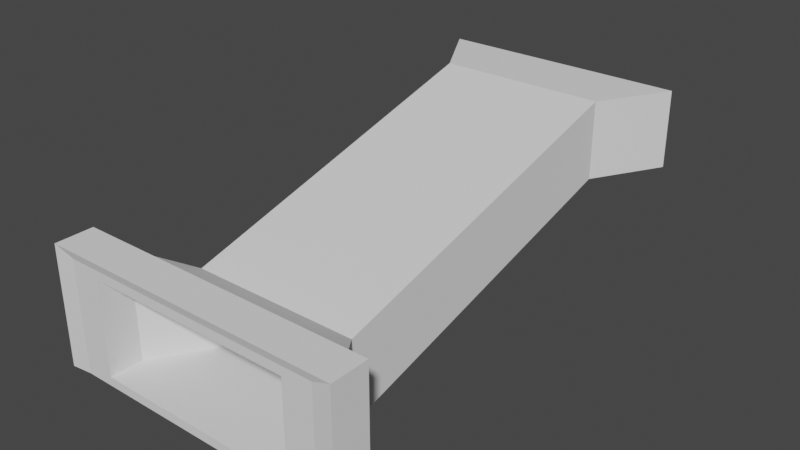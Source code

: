 # Source: StarterTunnel.blend  (saved by Blender 3.0.42; exported with 4.5.12 LTS)
import bpy
from mathutils import Matrix  # noqa: F401  (used for matrix-valued properties, if any)

bpy.ops.wm.read_factory_settings(use_empty=True)
scene = bpy.context.scene
scene.name = 'Scene'

# ---- collections
col_collection = bpy.data.collections.new('Collection'); scene.collection.children.link(col_collection)

# ---- world
world_world = bpy.data.worlds.new('World'); scene.world = world_world
world_world.use_nodes = True; world_world.node_tree.nodes.clear()
_N = world_world.node_tree.nodes; _L = world_world.node_tree.links
n0 = _N.new('ShaderNodeOutputWorld'); n0.name = 'World Output'; n0.location = (300, 300)
n1 = _N.new('ShaderNodeBackground'); n1.name = 'Background'; n1.location = (10, 300)
n1.inputs[0].default_value = (0.05088, 0.05088, 0.05088, 1.0)
_L.new(n1.outputs[0], n0.inputs[0])
n0.is_active_output = True
world_world.color = (0.05088, 0.05088, 0.05088)
world_world.use_sun_shadow = False
world_world.sun_shadow_jitter_overblur = 0.0

# ---- meshes
me_cube_001 = bpy.data.meshes.new('Cube.001')
me_cube_001.from_pydata([(-11.66, -14.34, -6.672), (-11.66, -14.34, 4.12), (11.66, -14.34, 4.12), (11.66, -14.34, -6.672), (-11.4, 45.54, 20.13), (-11.4, 45.54, 9.58), (11.4, 45.54, 9.58), (11.4, 45.54, 20.13), (-15.0, 45.54, 21.8), (-15.0, 45.54, 7.913), (15.0, 45.54, 7.913), (15.0, 45.54, 21.8), (-15.0, -14.34, -8.219), (-15.0, -14.34, 5.667), (15.0, -14.34, 5.667), (15.0, -14.34, -8.219), (-22.2, 58.02, 21.8), (-22.2, 58.02, 7.913), (22.2, 58.02, 7.913), (22.2, 58.02, 21.8), (-16.87, 58.02, 20.13), (-16.87, 58.02, 9.58), (16.87, 58.02, 9.58), (16.87, 58.02, 20.13), (-23.2, -24.5, -8.219), (-23.2, -24.5, 11.15), (23.2, -24.5, 11.15), (23.2, -24.5, -8.219), (-18.03, -24.5, -6.672), (-18.03, -24.5, 9.601), (18.03, -24.5, 9.601), (18.03, -24.5, -6.672), (-23.2, -30.26, -8.219), (-23.2, -30.26, 11.15), (23.2, -30.26, 11.15), (23.2, -30.26, -8.219), (-18.03, -30.26, -6.672), (-18.03, -30.26, 9.601), (18.03, -30.26, 9.601), (18.03, -30.26, -6.672), (-26.63, -24.07, -8.205), (-26.63, -24.07, 12.58), (26.63, -24.07, 12.58), (26.63, -24.07, -8.205), (26.63, -30.69, -8.205), (-26.63, -30.69, -8.205), (-26.63, -30.69, 12.58), (26.63, -30.69, 12.58)], [], [(9, 12, 13, 8), (10, 11, 14, 15), (9, 10, 15, 12), (8, 13, 14, 11), (6, 7, 23, 22), (9, 8, 16, 17), (8, 11, 19, 16), (4, 5, 21, 20), (12, 15, 27, 24), (2, 3, 31, 30), (15, 14, 26, 27), (1, 2, 30, 29), (6, 5, 0, 3), (4, 1, 0, 5), (6, 3, 2, 7), (4, 7, 2, 1), (20, 21, 17, 16), (21, 22, 18, 17), (23, 20, 16, 19), (22, 23, 19, 18), (5, 6, 22, 21), (11, 10, 18, 19), (10, 9, 17, 18), (7, 4, 20, 23), (24, 32, 45, 40), (24, 27, 35, 32), (28, 29, 37, 36), (31, 28, 36, 39), (3, 0, 28, 31), (13, 12, 24, 25), (0, 1, 29, 28), (14, 13, 25, 26), (36, 37, 33, 32), (38, 39, 35, 34), (39, 36, 32, 35), (37, 38, 34, 33), (29, 30, 38, 37), (30, 31, 39, 38), (35, 27, 43, 44), (33, 34, 47, 46), (41, 40, 45, 46), (42, 41, 46, 47), (43, 42, 47, 44), (34, 35, 44, 47), (25, 24, 40, 41), (32, 33, 46, 45), (26, 25, 41, 42), (27, 26, 42, 43)])
_uv = me_cube_001.uv_layers.new(name='UVMap')
_uv.uv.foreach_set('vector', [0.375, 0.25, 0.375, 0.0, 0.625, 0.0, 0.625, 0.25, 0.375, 0.5, 0.625, 0.5, 0.625, 0.75, 0.375, 0.75, 0.125, 0.5, 0.375, 0.5, 0.375, 0.75, 0.125, 0.75, 0.875, 0.5, 0.875, 0.75, 0.625, 0.75, 0.625, 0.5, 0.405, 0.47, 0.595, 0.47, 0.595, 0.47, 0.405, 0.47, 0.375, 0.25, 0.625, 0.25, 0.625, 0.25, 0.375, 0.25, 0.875, 0.5, 0.625, 0.5, 0.625, 0.5, 0.875, 0.5, 0.595, 0.28, 0.405, 0.28, 0.405, 0.28, 0.595, 0.28, 0.125, 0.75, 0.375, 0.75, 0.375, 0.75, 0.125, 0.75, 0.5971, 0.7779, 0.4029, 0.7779, 0.4029, 0.7779, 0.5971, 0.7779, 0.375, 0.75, 0.625, 0.75, 0.625, 0.75, 0.375, 0.75, 0.5971, 0.9721, 0.5971, 0.7779, 0.5971, 0.7779, 0.5971, 0.9721, 0.405, 0.47, 0.405, 0.28, 0.4029, 0.9721, 0.4029, 0.7779, 0.595, 0.28, 0.5971, 0.9721, 0.4029, 0.9721, 0.405, 0.28, 0.405, 0.47, 0.4029, 0.7779, 0.5971, 0.7779, 0.595, 0.47, 0.595, 0.28, 0.595, 0.47, 0.5971, 0.7779, 0.5971, 0.9721, 0.595, 0.28, 0.405, 0.28, 0.375, 0.25, 0.625, 0.25, 0.405, 0.28, 0.405, 0.47, 0.375, 0.5, 0.375, 0.25, 0.595, 0.47, 0.595, 0.28, 0.625, 0.25, 0.625, 0.5, 0.405, 0.47, 0.595, 0.47, 0.625, 0.5, 0.375, 0.5, 0.405, 0.28, 0.405, 0.47, 0.405, 0.47, 0.405, 0.28, 0.625, 0.5, 0.375, 0.5, 0.375, 0.5, 0.625, 0.5, 0.375, 0.5, 0.125, 0.5, 0.125, 0.5, 0.375, 0.5, 0.595, 0.47, 0.595, 0.28, 0.595, 0.28, 0.595, 0.47, 0.125, 0.75, 0.125, 0.75, 0.125, 0.75, 0.125, 0.75, 0.125, 0.75, 0.375, 0.75, 0.375, 0.75, 0.125, 0.75, 0.4029, 0.9721, 0.5971, 0.9721, 0.5971, 0.9721, 0.4029, 0.9721, 0.4029, 0.7779, 0.4029, 0.9721, 0.4029, 0.9721, 0.4029, 0.7779, 0.4029, 0.7779, 0.4029, 0.9721, 0.4029, 0.9721, 0.4029, 0.7779, 0.625, 0.0, 0.375, 0.0, 0.375, 0.0, 0.625, 0.0, 0.4029, 0.9721, 0.5971, 0.9721, 0.5971, 0.9721, 0.4029, 0.9721, 0.625, 0.75, 0.875, 0.75, 0.875, 0.75, 0.625, 0.75, 0.4029, 0.9721, 0.5971, 0.9721, 0.625, 1.0, 0.375, 1.0, 0.5971, 0.7779, 0.4029, 0.7779, 0.375, 0.75, 0.625, 0.75, 0.4029, 0.7779, 0.4029, 0.9721, 0.375, 1.0, 0.375, 0.75, 0.5971, 0.9721, 0.5971, 0.7779, 0.625, 0.75, 0.625, 1.0, 0.5971, 0.9721, 0.5971, 0.7779, 0.5971, 0.7779, 0.5971, 0.9721, 0.5971, 0.7779, 0.4029, 0.7779, 0.4029, 0.7779, 0.5971, 0.7779, 0.375, 0.75, 0.375, 0.75, 0.375, 0.75, 0.375, 0.75, 0.625, 1.0, 0.625, 0.75, 0.625, 0.75, 0.625, 1.0, 0.625, 0.0, 0.375, 0.0, 0.375, 0.0, 0.625, 0.0, 0.625, 0.75, 0.875, 0.75, 0.875, 0.75, 0.625, 0.75, 0.375, 0.75, 0.625, 0.75, 0.625, 0.75, 0.375, 0.75, 0.625, 0.75, 0.375, 0.75, 0.375, 0.75, 0.625, 0.75, 0.625, 0.0, 0.375, 0.0, 0.375, 0.0, 0.625, 0.0, 0.375, 1.0, 0.625, 1.0, 0.625, 1.0, 0.375, 1.0, 0.625, 0.75, 0.875, 0.75, 0.875, 0.75, 0.625, 0.75, 0.375, 0.75, 0.625, 0.75, 0.625, 0.75, 0.375, 0.75])
me_cube_001.use_remesh_fix_poles = True
me_cube_001.use_remesh_preserve_attributes = False
me_cube_001.update()

# ---- objects
ob_cube = bpy.data.objects.new('Cube', me_cube_001)

# ---- transforms, parenting, visibility, modifiers, constraints
ob_cube.location = (0.0, 0.0, 1.03)

# ---- collection membership
col_collection.objects.link(ob_cube)

# ---- scene / render settings (as saved in the file)
scene.frame_start = 1; scene.frame_end = 250; scene.frame_set(1)
scene.render.engine = 'BLENDER_EEVEE_NEXT'
scene.cycles.sampling_pattern = 'TABULATED_SOBOL'
scene.cycles.use_light_tree = False
scene.view_settings.view_transform = 'Filmic'
bpy.context.view_layer.update()

# ---- added for rendering (the .blend has no active camera and no usable light): camera, sun
cam_auto = bpy.data.cameras.new('AutoCamera')
cam_auto.lens = 50.0
cam_auto.sensor_width = 36.0
cam_auto.clip_end = 1749.35
ob_auto_camera = bpy.data.objects.new('AutoCamera', cam_auto)
scene.collection.objects.link(ob_auto_camera)
ob_auto_camera.location = (99.6782, -105.946, 87.5627)
ob_auto_camera.rotation_euler = (1.09748, -7.21219e-08, 0.694738)
scene.camera = ob_auto_camera
light_auto_sun = bpy.data.lights.new('AutoSun', 'SUN')
light_auto_sun.energy = 3.0
light_auto_sun.angle = 0.0523599
ob_auto_sun = bpy.data.objects.new('AutoSun', light_auto_sun)
scene.collection.objects.link(ob_auto_sun)
ob_auto_sun.rotation_euler = (0.872665, 0.174533, 0.523599)
bpy.context.view_layer.update()
